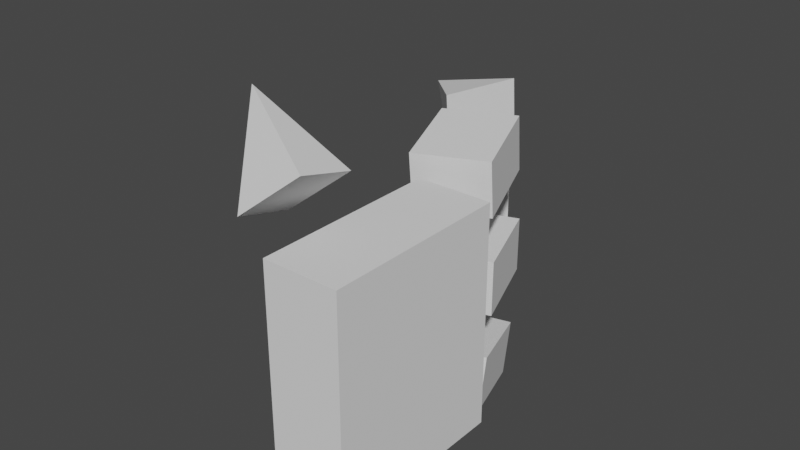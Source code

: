 # Source: claws.blend  (saved by Blender 2.90.8; exported with 4.5.12 LTS)
import bpy
from mathutils import Matrix  # noqa: F401  (used for matrix-valued properties, if any)

bpy.ops.wm.read_factory_settings(use_empty=True)
scene = bpy.context.scene
scene.name = 'Scene'

# ---- collections
col_paw = bpy.data.collections.new('Paw'); scene.collection.children.link(col_paw)

# ---- world
world_world = bpy.data.worlds.new('World'); scene.world = world_world
world_world.use_nodes = True; world_world.node_tree.nodes.clear()
_N = world_world.node_tree.nodes; _L = world_world.node_tree.links
n0 = _N.new('ShaderNodeOutputWorld'); n0.name = 'World Output'; n0.location = (300, 300)
n1 = _N.new('ShaderNodeBackground'); n1.name = 'Background'; n1.location = (10, 300)
n1.inputs[0].default_value = (0.05088, 0.05088, 0.05088, 1.0)
_L.new(n1.outputs[0], n0.inputs[0])
n0.is_active_output = True
world_world.color = (0.05088, 0.05088, 0.05088)
world_world.use_sun_shadow = False
world_world.sun_shadow_jitter_overblur = 0.0

# ---- meshes
me_cube_023 = bpy.data.meshes.new('Cube.023')
me_cube_023.from_pydata([(-1.0, -1.0, -1.0), (-1.0, -1.0, 1.0), (-1.0, 1.0, -1.0), (-1.0, 1.0, 1.0), (1.0, -1.0, -1.0), (1.0, -1.0, 1.0), (1.0, 1.0, -1.0), (1.0, 1.0, 1.0)], [], [(0, 1, 3, 2), (2, 3, 7, 6), (6, 7, 5, 4), (4, 5, 1, 0), (2, 6, 4, 0), (7, 3, 1, 5)])
_uv = me_cube_023.uv_layers.new(name='UVMap')
_uv.uv.foreach_set('vector', [0.7, 0.7, 0.1, 0.7, 0.1, 0.1, 0.7, 0.1, 0.7, 0.7, 0.1, 0.7, 0.1, 0.1, 0.7, 0.1, 0.7, 0.7, 0.1, 0.7, 0.1, 0.1, 0.7, 0.1, 0.7, 0.7, 0.1, 0.7, 0.1, 0.1, 0.7, 0.1, 0.7, 0.7, 0.1, 0.7, 0.1, 0.1, 0.7, 0.1, 0.7, 0.7, 0.1, 0.7, 0.1, 0.1, 0.7, 0.1])
me_cube_023.use_remesh_fix_poles = True
me_cube_023.use_remesh_preserve_attributes = False
me_cube_023.use_mirror_vertex_groups = False
me_cube_023.update()
me_cube_024 = bpy.data.meshes.new('Cube.024')
me_cube_024.from_pydata([(-1.0, -1.0, -1.0), (-1.0, -1.0, 1.0), (-1.0, 1.0, -1.0), (-1.0, 1.0, 1.0), (1.0, -1.0, -1.0), (1.0, -1.0, 1.0), (1.0, 1.0, -1.0), (1.0, 1.0, 1.0)], [], [(0, 1, 3, 2), (2, 3, 7, 6), (6, 7, 5, 4), (4, 5, 1, 0), (2, 6, 4, 0), (7, 3, 1, 5)])
_uv = me_cube_024.uv_layers.new(name='UVMap')
_uv.uv.foreach_set('vector', [0.7, 0.7, 0.1, 0.7, 0.1, 0.1, 0.7, 0.1, 0.7, 0.7, 0.1, 0.7, 0.1, 0.1, 0.7, 0.1, 0.7, 0.7, 0.1, 0.7, 0.1, 0.1, 0.7, 0.1, 0.7, 0.7, 0.1, 0.7, 0.1, 0.1, 0.7, 0.1, 0.7, 0.7, 0.1, 0.7, 0.1, 0.1, 0.7, 0.1, 0.7, 0.7, 0.1, 0.7, 0.1, 0.1, 0.7, 0.1])
me_cube_024.use_remesh_fix_poles = True
me_cube_024.use_remesh_preserve_attributes = False
me_cube_024.use_mirror_vertex_groups = False
me_cube_024.update()
me_cube_025 = bpy.data.meshes.new('Cube.025')
me_cube_025.from_pydata([(-1.0, -1.0, -1.0), (-1.0, -1.0, 1.0), (-1.0, 1.0, -1.0), (-1.0, 1.0, 1.0), (1.0, -1.0, -1.0), (1.0, -1.0, 1.0), (1.0, 1.0, -1.0), (1.0, 1.0, 1.0)], [], [(0, 1, 3, 2), (2, 3, 7, 6), (6, 7, 5, 4), (4, 5, 1, 0), (2, 6, 4, 0), (7, 3, 1, 5)])
_uv = me_cube_025.uv_layers.new(name='UVMap')
_uv.uv.foreach_set('vector', [0.7, 0.7, 0.1, 0.7, 0.1, 0.1, 0.7, 0.1, 0.7, 0.7, 0.1, 0.7, 0.1, 0.1, 0.7, 0.1, 0.7, 0.7, 0.1, 0.7, 0.1, 0.1, 0.7, 0.1, 0.7, 0.7, 0.1, 0.7, 0.1, 0.1, 0.7, 0.1, 0.7, 0.7, 0.1, 0.7, 0.1, 0.1, 0.7, 0.1, 0.7, 0.7, 0.1, 0.7, 0.1, 0.1, 0.7, 0.1])
me_cube_025.use_remesh_fix_poles = True
me_cube_025.use_remesh_preserve_attributes = False
me_cube_025.use_mirror_vertex_groups = False
me_cube_025.update()
me_cube_026 = bpy.data.meshes.new('Cube.026')
me_cube_026.from_pydata([(-1.0, -1.0, -1.0), (-1.0, -1.0, 1.0), (-1.0, 1.0, -1.0), (-1.0, 1.0, 1.0), (1.0, -1.0, -1.0), (1.0, -1.0, 1.0), (1.0, 1.0, -1.0), (1.0, 1.0, 1.0)], [], [(0, 1, 3, 2), (2, 3, 7, 6), (6, 7, 5, 4), (4, 5, 1, 0), (2, 6, 4, 0), (7, 3, 1, 5)])
_uv = me_cube_026.uv_layers.new(name='UVMap')
_uv.uv.foreach_set('vector', [0.7, 0.7, 0.1, 0.7, 0.1, 0.1, 0.7, 0.1, 0.7, 0.7, 0.1, 0.7, 0.1, 0.1, 0.7, 0.1, 0.7, 0.7, 0.1, 0.7, 0.1, 0.1, 0.7, 0.1, 0.7, 0.7, 0.1, 0.7, 0.1, 0.1, 0.7, 0.1, 0.7, 0.7, 0.1, 0.7, 0.1, 0.1, 0.7, 0.1, 0.7, 0.7, 0.1, 0.7, 0.1, 0.1, 0.7, 0.1])
me_cube_026.use_remesh_fix_poles = True
me_cube_026.use_remesh_preserve_attributes = False
me_cube_026.use_mirror_vertex_groups = False
me_cube_026.update()
me_cube_027 = bpy.data.meshes.new('Cube.027')
me_cube_027.from_pydata([(-1.0, -1.0, -1.0), (-1.0, -1.0, 1.0), (0.0, 0.0, 0.0), (1.0, -1.0, -1.0), (1.0, -1.0, 1.0)], [], [(0, 1, 2), (2, 4, 3), (3, 4, 1, 0), (2, 3, 0), (2, 1, 4)])
_uv = me_cube_027.uv_layers.new(name='UVMap')
_uv.uv.foreach_set('vector', [0.9, 0.9, 0.7, 0.9, 0.9, 0.7, 0.9, 0.7, 0.9, 0.9, 0.7, 0.9, 0.7, 0.7, 0.1, 0.7, 0.1, 0.1, 0.7, 0.1, 0.9, 0.7, 0.9, 0.9, 0.7, 0.9, 0.9, 0.7, 0.9, 0.9, 0.7, 0.9])
me_cube_027.use_remesh_fix_poles = True
me_cube_027.use_remesh_preserve_attributes = False
me_cube_027.use_mirror_vertex_groups = False
me_cube_027.update()
me_cube_028 = bpy.data.meshes.new('Cube.028')
me_cube_028.from_pydata([(-1.0, -1.0, -1.0), (-1.0, -1.0, 1.0), (-1.0, 1.0, -1.0), (-1.0, 1.0, 1.0), (1.0, -1.0, -1.0), (1.0, -1.0, 1.0), (1.0, 1.0, -1.0), (1.0, 1.0, 1.0)], [], [(0, 1, 3, 2), (2, 3, 7, 6), (6, 7, 5, 4), (4, 5, 1, 0), (2, 6, 4, 0), (7, 3, 1, 5)])
_uv = me_cube_028.uv_layers.new(name='UVMap')
_uv.uv.foreach_set('vector', [0.7, 0.7, 0.1, 0.7, 0.1, 0.1, 0.7, 0.1, 0.7, 0.7, 0.1, 0.7, 0.1, 0.1, 0.7, 0.1, 0.7, 0.7, 0.1, 0.7, 0.1, 0.1, 0.7, 0.1, 0.7, 0.7, 0.1, 0.7, 0.1, 0.1, 0.7, 0.1, 0.7, 0.7, 0.1, 0.7, 0.1, 0.1, 0.7, 0.1, 0.7, 0.7, 0.1, 0.7, 0.1, 0.1, 0.7, 0.1])
me_cube_028.use_remesh_fix_poles = True
me_cube_028.use_remesh_preserve_attributes = False
me_cube_028.use_mirror_vertex_groups = False
me_cube_028.update()
me_cube_029 = bpy.data.meshes.new('Cube.029')
me_cube_029.from_pydata([(-1.0, -1.0, -1.0), (-1.0, -1.0, 1.0), (0.0, 0.0, 0.0), (1.0, -1.0, -1.0), (1.0, -1.0, 1.0)], [], [(0, 1, 2), (2, 4, 3), (3, 4, 1, 0), (2, 3, 0), (2, 1, 4)])
_uv = me_cube_029.uv_layers.new(name='UVMap')
_uv.uv.foreach_set('vector', [0.9, 0.9, 0.7, 0.9, 0.9, 0.7, 0.9, 0.7, 0.9, 0.9, 0.7, 0.9, 0.7, 0.7, 0.1, 0.7, 0.1, 0.1, 0.7, 0.1, 0.9, 0.7, 0.9, 0.9, 0.7, 0.9, 0.9, 0.7, 0.9, 0.9, 0.7, 0.9])
me_cube_029.use_remesh_fix_poles = True
me_cube_029.use_remesh_preserve_attributes = False
me_cube_029.use_mirror_vertex_groups = False
me_cube_029.update()
me_cube_030 = bpy.data.meshes.new('Cube.030')
me_cube_030.from_pydata([(-1.0, -1.0, -1.0), (-1.0, -1.0, 1.0), (0.0, 0.0, 0.0), (1.0, -1.0, -1.0), (1.0, -1.0, 1.0)], [], [(0, 1, 2), (2, 4, 3), (3, 4, 1, 0), (2, 3, 0), (2, 1, 4)])
_uv = me_cube_030.uv_layers.new(name='UVMap')
_uv.uv.foreach_set('vector', [0.9, 0.9, 0.7, 0.9, 0.9, 0.7, 0.9, 0.7, 0.9, 0.9, 0.7, 0.9, 0.7, 0.7, 0.1, 0.7, 0.1, 0.1, 0.7, 0.1, 0.9, 0.7, 0.9, 0.9, 0.7, 0.9, 0.9, 0.7, 0.9, 0.9, 0.7, 0.9])
me_cube_030.use_remesh_fix_poles = True
me_cube_030.use_remesh_preserve_attributes = False
me_cube_030.use_mirror_vertex_groups = False
me_cube_030.update()
me_cube_031 = bpy.data.meshes.new('Cube.031')
me_cube_031.from_pydata([(-1.0, -1.0, -1.0), (-1.0, -1.0, 1.0), (0.0, 0.0, 0.0), (1.0, -1.0, -1.0), (1.0, -1.0, 1.0)], [], [(0, 1, 2), (2, 4, 3), (3, 4, 1, 0), (2, 3, 0), (2, 1, 4)])
_uv = me_cube_031.uv_layers.new(name='UVMap')
_uv.uv.foreach_set('vector', [0.9, 0.9, 0.7, 0.9, 0.9, 0.7, 0.9, 0.7, 0.9, 0.9, 0.7, 0.9, 0.7, 0.7, 0.1, 0.7, 0.1, 0.1, 0.7, 0.1, 0.9, 0.7, 0.9, 0.9, 0.7, 0.9, 0.9, 0.7, 0.9, 0.9, 0.7, 0.9])
me_cube_031.use_remesh_fix_poles = True
me_cube_031.use_remesh_preserve_attributes = False
me_cube_031.use_mirror_vertex_groups = False
me_cube_031.update()

# ---- objects
ob_cube_003 = bpy.data.objects.new('Cube.003', me_cube_023)
ob_cube_010 = bpy.data.objects.new('Cube.010', me_cube_024)
ob_cube_011 = bpy.data.objects.new('Cube.011', me_cube_025)
ob_cube_012 = bpy.data.objects.new('Cube.012', me_cube_026)
ob_cube_013 = bpy.data.objects.new('Cube.013', me_cube_027)
ob_cube_014 = bpy.data.objects.new('Cube.014', me_cube_028)
ob_cube_015 = bpy.data.objects.new('Cube.015', me_cube_029)
ob_cube_016 = bpy.data.objects.new('Cube.016', me_cube_030)
ob_cube_017 = bpy.data.objects.new('Cube.017', me_cube_031)

# ---- transforms, parenting, visibility, modifiers, constraints
ob_cube_003.location = (0.0108, -0.001403, -0.002814)
ob_cube_003.scale = (0.02445, 0.06917, 0.06917)
ob_cube_003.lineart.crease_threshold = 0.0
ob_cube_010.location = (0.0108, -0.001403, -0.002814)
ob_cube_010.rotation_mode = 'QUATERNION'
ob_cube_010.rotation_quaternion = (1.0, 0.0, -0.0, -2.482e-24)
ob_cube_010.scale = (0.028, 0.07, 0.084)
ob_cube_010.lineart.crease_threshold = 0.0
ob_cube_011.location = (-0.0172, 0.1192, 0.0757)
ob_cube_011.rotation_mode = 'QUATERNION'
ob_cube_011.rotation_quaternion = (0.9839, 0.04296, -0.007574, 0.1735)
ob_cube_011.scale = (0.028, 0.035, 0.021)
ob_cube_011.lineart.crease_threshold = 0.0
ob_cube_012.location = (-0.0172, 0.1172, -0.08147)
ob_cube_012.rotation_euler = (-0.1642, 0.05943, 0.3442)
ob_cube_012.scale = (0.028, 0.035, 0.021)
ob_cube_012.lineart.crease_threshold = 0.0
ob_cube_013.location = (-0.118, 0.2168, 0.08388)
ob_cube_013.rotation_euler = (0.03696, -0.07907, 1.133)
ob_cube_013.scale = (0.028, 0.07, 0.021)
ob_cube_013.lineart.crease_threshold = 0.0
ob_cube_014.location = (-0.0172, 0.1246, -0.002814)
ob_cube_014.rotation_euler = (0.0, -0.0, 0.3491)
ob_cube_014.scale = (0.028, 0.035, 0.021)
ob_cube_014.lineart.crease_threshold = 0.0
ob_cube_015.location = (-0.1208, 0.2198, -0.002814)
ob_cube_015.rotation_euler = (2.98e-08, -0.0, 1.134)
ob_cube_015.scale = (0.028, 0.07, 0.021)
ob_cube_015.lineart.crease_threshold = 0.0
ob_cube_016.location = (-0.1208, 0.2104, -0.1006)
ob_cube_016.rotation_euler = (-0.1008, 0.1427, 0.9527)
ob_cube_016.scale = (0.028, 0.07, 0.021)
ob_cube_016.lineart.crease_threshold = 0.0
ob_cube_017.location = (-0.0652, -0.0278, 0.1612)
ob_cube_017.rotation_euler = (-5.049, -0.6699, 0.2139)
ob_cube_017.scale = (0.028, 0.07, 0.021)
ob_cube_017.lineart.crease_threshold = 0.0

# ---- collection membership
col_paw.objects.link(ob_cube_003)
col_paw.objects.link(ob_cube_010)
col_paw.objects.link(ob_cube_011)
col_paw.objects.link(ob_cube_012)
col_paw.objects.link(ob_cube_013)
col_paw.objects.link(ob_cube_014)
col_paw.objects.link(ob_cube_015)
col_paw.objects.link(ob_cube_016)
col_paw.objects.link(ob_cube_017)

# ---- scene / render settings (as saved in the file)
scene.frame_start = 1; scene.frame_end = 250; scene.frame_set(1)
scene.render.engine = 'BLENDER_EEVEE_NEXT'
scene.cycles.use_denoising = False
scene.cycles.samples = 128
scene.cycles.sampling_pattern = 'TABULATED_SOBOL'
scene.cycles.use_adaptive_sampling = False
scene.cycles.use_light_tree = False
scene.view_settings.view_transform = 'Filmic'
bpy.context.view_layer.update()

# ---- added for rendering (the .blend has no active camera and no usable light): camera, sun
cam_auto = bpy.data.cameras.new('AutoCamera')
cam_auto.lens = 50.0
cam_auto.sensor_width = 36.0
cam_auto.clip_end = 1000.0
ob_auto_camera = bpy.data.objects.new('AutoCamera', cam_auto)
scene.collection.objects.link(ob_auto_camera)
ob_auto_camera.location = (0.391494, -0.441744, 0.381814)
ob_auto_camera.rotation_euler = (1.09748, -7.21219e-08, 0.694738)
scene.camera = ob_auto_camera
light_auto_sun = bpy.data.lights.new('AutoSun', 'SUN')
light_auto_sun.energy = 3.0
light_auto_sun.angle = 0.0523599
ob_auto_sun = bpy.data.objects.new('AutoSun', light_auto_sun)
scene.collection.objects.link(ob_auto_sun)
ob_auto_sun.rotation_euler = (0.872665, 0.174533, 0.523599)
bpy.context.view_layer.update()
